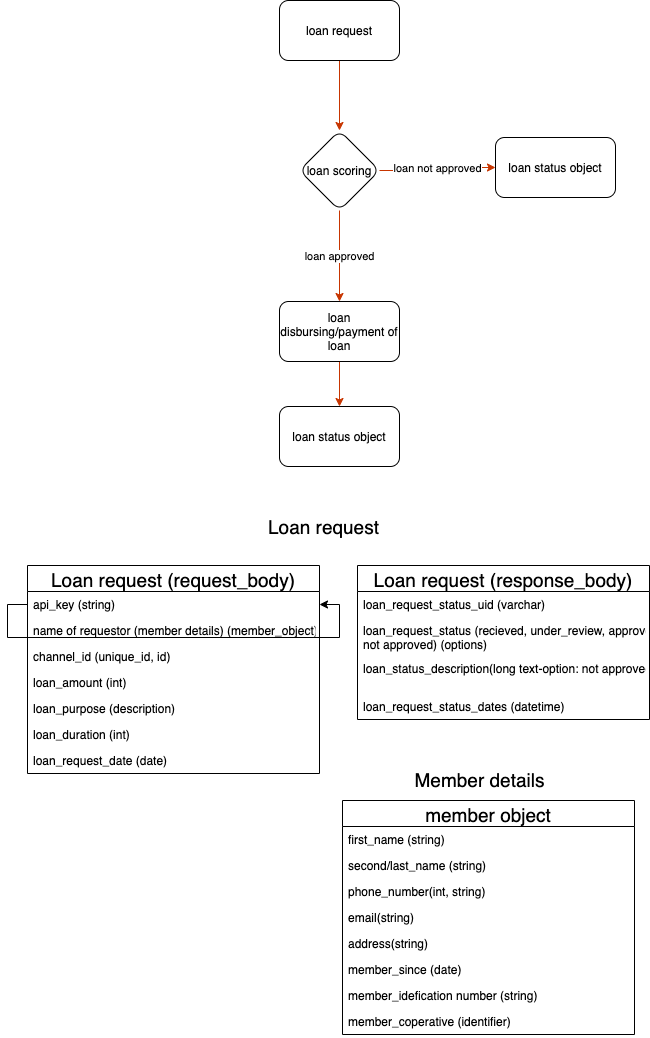

The diagram above was exported from draw.io. Its source (the exported page's mxGraphModel, read from the mxfile embedded in the PNG):
<mxGraphModel dx="738" dy="418" grid="0" gridSize="10" guides="1" tooltips="1" connect="1" arrows="1" fold="1" page="1" pageScale="1" pageWidth="850" pageHeight="1100" background="#ffffff" math="0" shadow="0">
  <root>
    <mxCell id="e_b8sHU2VrguWCakQVvO-0" />
    <mxCell id="e_b8sHU2VrguWCakQVvO-1" parent="e_b8sHU2VrguWCakQVvO-0" />
    <mxCell id="e_b8sHU2VrguWCakQVvO-6" value="" style="edgeStyle=orthogonalEdgeStyle;rounded=0;orthogonalLoop=1;jettySize=auto;html=1;fillColor=#fa6800;strokeColor=#C73500;" parent="e_b8sHU2VrguWCakQVvO-1" source="e_b8sHU2VrguWCakQVvO-2" target="e_b8sHU2VrguWCakQVvO-5" edge="1">
      <mxGeometry relative="1" as="geometry" />
    </mxCell>
    <mxCell id="e_b8sHU2VrguWCakQVvO-2" value="&lt;font color=&quot;#000000&quot;&gt;loan request&lt;/font&gt;" style="rounded=1;whiteSpace=wrap;html=1;gradientColor=#FFFFFF;fillColor=none;strokeColor=#000000;" parent="e_b8sHU2VrguWCakQVvO-1" vertex="1">
      <mxGeometry x="360" y="65" width="120" height="60" as="geometry" />
    </mxCell>
    <mxCell id="e_b8sHU2VrguWCakQVvO-8" value="loan not approved" style="edgeStyle=orthogonalEdgeStyle;rounded=0;orthogonalLoop=1;jettySize=auto;html=1;fillColor=#fa6800;strokeColor=#C73500;" parent="e_b8sHU2VrguWCakQVvO-1" source="e_b8sHU2VrguWCakQVvO-5" target="e_b8sHU2VrguWCakQVvO-7" edge="1">
      <mxGeometry relative="1" as="geometry" />
    </mxCell>
    <mxCell id="e_b8sHU2VrguWCakQVvO-10" value="loan approved" style="edgeStyle=orthogonalEdgeStyle;rounded=0;orthogonalLoop=1;jettySize=auto;html=1;fillColor=#fa6800;strokeColor=#C73500;" parent="e_b8sHU2VrguWCakQVvO-1" source="e_b8sHU2VrguWCakQVvO-5" target="e_b8sHU2VrguWCakQVvO-9" edge="1">
      <mxGeometry relative="1" as="geometry" />
    </mxCell>
    <mxCell id="e_b8sHU2VrguWCakQVvO-5" value="&lt;font color=&quot;#000000&quot;&gt;loan scoring&lt;/font&gt;" style="rhombus;whiteSpace=wrap;html=1;rounded=1;strokeColor=#000000;fillColor=none;gradientColor=#FFFFFF;" parent="e_b8sHU2VrguWCakQVvO-1" vertex="1">
      <mxGeometry x="380" y="195" width="80" height="80" as="geometry" />
    </mxCell>
    <mxCell id="e_b8sHU2VrguWCakQVvO-7" value="loan status object" style="whiteSpace=wrap;html=1;rounded=1;strokeColor=#000000;fillColor=none;gradientColor=#FFFFFF;fontColor=#000000;" parent="e_b8sHU2VrguWCakQVvO-1" vertex="1">
      <mxGeometry x="576" y="202" width="120" height="60" as="geometry" />
    </mxCell>
    <mxCell id="IkTihcZStjuLp6Aej_QX-5" value="" style="edgeStyle=orthogonalEdgeStyle;rounded=0;orthogonalLoop=1;jettySize=auto;html=1;fontSize=19;fontColor=#000000;fillColor=#fa6800;strokeColor=#C73500;" parent="e_b8sHU2VrguWCakQVvO-1" source="e_b8sHU2VrguWCakQVvO-9" target="IkTihcZStjuLp6Aej_QX-4" edge="1">
      <mxGeometry relative="1" as="geometry" />
    </mxCell>
    <mxCell id="e_b8sHU2VrguWCakQVvO-9" value="loan disbursing/payment of loan" style="whiteSpace=wrap;html=1;rounded=1;strokeColor=#000000;fillColor=none;gradientColor=#FFFFFF;fontColor=#000000;" parent="e_b8sHU2VrguWCakQVvO-1" vertex="1">
      <mxGeometry x="360" y="366" width="120" height="60" as="geometry" />
    </mxCell>
    <mxCell id="e_b8sHU2VrguWCakQVvO-11" value="Loan request" style="text;html=1;strokeColor=none;fillColor=none;align=center;verticalAlign=middle;whiteSpace=wrap;rounded=0;fontColor=#000000;fontSize=19;" parent="e_b8sHU2VrguWCakQVvO-1" vertex="1">
      <mxGeometry x="333" y="581" width="143" height="20" as="geometry" />
    </mxCell>
    <mxCell id="e_b8sHU2VrguWCakQVvO-12" value="Loan request (request_body)" style="swimlane;fontStyle=0;childLayout=stackLayout;horizontal=1;startSize=26;horizontalStack=0;resizeParent=1;resizeParentMax=0;resizeLast=0;collapsible=1;marginBottom=0;fontSize=19;fontColor=#000000;strokeColor=#000000;fillColor=none;gradientColor=#FFFFFF;" parent="e_b8sHU2VrguWCakQVvO-1" vertex="1">
      <mxGeometry x="108" y="630" width="292" height="208" as="geometry" />
    </mxCell>
    <mxCell id="e_b8sHU2VrguWCakQVvO-22" value="api_key (string)" style="text;strokeColor=none;fillColor=none;align=left;verticalAlign=top;spacingLeft=4;spacingRight=4;overflow=hidden;rotatable=0;points=[[0,0.5],[1,0.5]];portConstraint=eastwest;fontColor=#000000;" parent="e_b8sHU2VrguWCakQVvO-12" vertex="1">
      <mxGeometry y="26" width="292" height="26" as="geometry" />
    </mxCell>
    <mxCell id="e_b8sHU2VrguWCakQVvO-13" value="name of requestor (member details) (member_object)" style="text;strokeColor=none;fillColor=none;align=left;verticalAlign=top;spacingLeft=4;spacingRight=4;overflow=hidden;rotatable=0;points=[[0,0.5],[1,0.5]];portConstraint=eastwest;fontColor=#000000;" parent="e_b8sHU2VrguWCakQVvO-12" vertex="1">
      <mxGeometry y="52" width="292" height="26" as="geometry" />
    </mxCell>
    <mxCell id="e_b8sHU2VrguWCakQVvO-14" value="channel_id (unique_id, id)" style="text;strokeColor=none;fillColor=none;align=left;verticalAlign=top;spacingLeft=4;spacingRight=4;overflow=hidden;rotatable=0;points=[[0,0.5],[1,0.5]];portConstraint=eastwest;fontColor=#000000;" parent="e_b8sHU2VrguWCakQVvO-12" vertex="1">
      <mxGeometry y="78" width="292" height="26" as="geometry" />
    </mxCell>
    <mxCell id="e_b8sHU2VrguWCakQVvO-16" value="loan_amount (int)" style="text;strokeColor=none;fillColor=none;align=left;verticalAlign=top;spacingLeft=4;spacingRight=4;overflow=hidden;rotatable=0;points=[[0,0.5],[1,0.5]];portConstraint=eastwest;fontColor=#000000;" parent="e_b8sHU2VrguWCakQVvO-12" vertex="1">
      <mxGeometry y="104" width="292" height="26" as="geometry" />
    </mxCell>
    <mxCell id="0" value="loan_purpose (description)" style="text;strokeColor=none;fillColor=none;align=left;verticalAlign=top;spacingLeft=4;spacingRight=4;overflow=hidden;rotatable=0;points=[[0,0.5],[1,0.5]];portConstraint=eastwest;fontColor=#000000;" parent="e_b8sHU2VrguWCakQVvO-12" vertex="1">
      <mxGeometry y="130" width="292" height="26" as="geometry" />
    </mxCell>
    <mxCell id="1" value="loan_duration (int)" style="text;strokeColor=none;fillColor=none;align=left;verticalAlign=top;spacingLeft=4;spacingRight=4;overflow=hidden;rotatable=0;points=[[0,0.5],[1,0.5]];portConstraint=eastwest;fontColor=#000000;" parent="e_b8sHU2VrguWCakQVvO-12" vertex="1">
      <mxGeometry y="156" width="292" height="26" as="geometry" />
    </mxCell>
    <mxCell id="e_b8sHU2VrguWCakQVvO-19" value="loan_request_date (date)" style="text;strokeColor=none;fillColor=none;align=left;verticalAlign=top;spacingLeft=4;spacingRight=4;overflow=hidden;rotatable=0;points=[[0,0.5],[1,0.5]];portConstraint=eastwest;fontColor=#000000;" parent="e_b8sHU2VrguWCakQVvO-12" vertex="1">
      <mxGeometry y="182" width="292" height="26" as="geometry" />
    </mxCell>
    <mxCell id="C7C7S8DFh0eWnVUIvR72-3" style="edgeStyle=orthogonalEdgeStyle;rounded=0;orthogonalLoop=1;jettySize=auto;html=1;exitX=0;exitY=0.5;exitDx=0;exitDy=0;" parent="e_b8sHU2VrguWCakQVvO-12" source="e_b8sHU2VrguWCakQVvO-22" target="e_b8sHU2VrguWCakQVvO-22" edge="1">
      <mxGeometry relative="1" as="geometry" />
    </mxCell>
    <mxCell id="e_b8sHU2VrguWCakQVvO-23" value="Loan request (response_body)" style="swimlane;fontStyle=0;childLayout=stackLayout;horizontal=1;startSize=26;horizontalStack=0;resizeParent=1;resizeParentMax=0;resizeLast=0;collapsible=1;marginBottom=0;fontSize=19;fontColor=#000000;strokeColor=#000000;fillColor=none;gradientColor=#FFFFFF;" parent="e_b8sHU2VrguWCakQVvO-1" vertex="1">
      <mxGeometry x="438" y="630" width="292" height="154" as="geometry" />
    </mxCell>
    <mxCell id="2" value="loan_request_status_uid (varchar)" style="text;strokeColor=none;fillColor=none;align=left;verticalAlign=top;spacingLeft=4;spacingRight=4;overflow=hidden;rotatable=0;points=[[0,0.5],[1,0.5]];portConstraint=eastwest;fontColor=#000000;" parent="e_b8sHU2VrguWCakQVvO-23" vertex="1">
      <mxGeometry y="26" width="292" height="26" as="geometry" />
    </mxCell>
    <mxCell id="e_b8sHU2VrguWCakQVvO-24" value="loan_request_status (recieved, under_review, approved, &#10;not approved) (options)" style="text;strokeColor=none;fillColor=none;align=left;verticalAlign=top;spacingLeft=4;spacingRight=4;overflow=hidden;rotatable=0;points=[[0,0.5],[1,0.5]];portConstraint=eastwest;fontColor=#000000;" parent="e_b8sHU2VrguWCakQVvO-23" vertex="1">
      <mxGeometry y="52" width="292" height="38" as="geometry" />
    </mxCell>
    <mxCell id="C7C7S8DFh0eWnVUIvR72-5" value="loan_status_description(long text-option: not approved)" style="text;strokeColor=none;fillColor=none;align=left;verticalAlign=top;spacingLeft=4;spacingRight=4;overflow=hidden;rotatable=0;points=[[0,0.5],[1,0.5]];portConstraint=eastwest;fontColor=#000000;" parent="e_b8sHU2VrguWCakQVvO-23" vertex="1">
      <mxGeometry y="90" width="292" height="38" as="geometry" />
    </mxCell>
    <mxCell id="e_b8sHU2VrguWCakQVvO-31" value="loan_request_status_dates (datetime)" style="text;strokeColor=none;fillColor=none;align=left;verticalAlign=top;spacingLeft=4;spacingRight=4;overflow=hidden;rotatable=0;points=[[0,0.5],[1,0.5]];portConstraint=eastwest;fontColor=#000000;" parent="e_b8sHU2VrguWCakQVvO-23" vertex="1">
      <mxGeometry y="128" width="292" height="26" as="geometry" />
    </mxCell>
    <mxCell id="dbpoYtwcZvWwALph2pA2-0" value="Member details" style="text;html=1;strokeColor=none;fillColor=none;align=center;verticalAlign=middle;whiteSpace=wrap;rounded=0;fontColor=#000000;fontSize=19;" parent="e_b8sHU2VrguWCakQVvO-1" vertex="1">
      <mxGeometry x="489" y="834" width="143" height="20" as="geometry" />
    </mxCell>
    <mxCell id="dbpoYtwcZvWwALph2pA2-1" value="member object" style="swimlane;fontStyle=0;childLayout=stackLayout;horizontal=1;startSize=26;horizontalStack=0;resizeParent=1;resizeParentMax=0;resizeLast=0;collapsible=1;marginBottom=0;fontSize=19;fontColor=#000000;strokeColor=#000000;fillColor=none;gradientColor=#FFFFFF;" parent="e_b8sHU2VrguWCakQVvO-1" vertex="1">
      <mxGeometry x="423" y="865" width="292" height="234" as="geometry" />
    </mxCell>
    <mxCell id="dbpoYtwcZvWwALph2pA2-2" value="first_name (string)" style="text;strokeColor=none;fillColor=none;align=left;verticalAlign=top;spacingLeft=4;spacingRight=4;overflow=hidden;rotatable=0;points=[[0,0.5],[1,0.5]];portConstraint=eastwest;fontColor=#000000;" parent="dbpoYtwcZvWwALph2pA2-1" vertex="1">
      <mxGeometry y="26" width="292" height="26" as="geometry" />
    </mxCell>
    <mxCell id="dbpoYtwcZvWwALph2pA2-3" value="second/last_name (string)" style="text;strokeColor=none;fillColor=none;align=left;verticalAlign=top;spacingLeft=4;spacingRight=4;overflow=hidden;rotatable=0;points=[[0,0.5],[1,0.5]];portConstraint=eastwest;fontColor=#000000;" parent="dbpoYtwcZvWwALph2pA2-1" vertex="1">
      <mxGeometry y="52" width="292" height="26" as="geometry" />
    </mxCell>
    <mxCell id="dbpoYtwcZvWwALph2pA2-4" value="phone_number(int, string)" style="text;strokeColor=none;fillColor=none;align=left;verticalAlign=top;spacingLeft=4;spacingRight=4;overflow=hidden;rotatable=0;points=[[0,0.5],[1,0.5]];portConstraint=eastwest;fontColor=#000000;" parent="dbpoYtwcZvWwALph2pA2-1" vertex="1">
      <mxGeometry y="78" width="292" height="26" as="geometry" />
    </mxCell>
    <mxCell id="dbpoYtwcZvWwALph2pA2-5" value="email(string)" style="text;strokeColor=none;fillColor=none;align=left;verticalAlign=top;spacingLeft=4;spacingRight=4;overflow=hidden;rotatable=0;points=[[0,0.5],[1,0.5]];portConstraint=eastwest;fontColor=#000000;" parent="dbpoYtwcZvWwALph2pA2-1" vertex="1">
      <mxGeometry y="104" width="292" height="26" as="geometry" />
    </mxCell>
    <mxCell id="dbpoYtwcZvWwALph2pA2-6" value="address(string)" style="text;strokeColor=none;fillColor=none;align=left;verticalAlign=top;spacingLeft=4;spacingRight=4;overflow=hidden;rotatable=0;points=[[0,0.5],[1,0.5]];portConstraint=eastwest;fontColor=#000000;" parent="dbpoYtwcZvWwALph2pA2-1" vertex="1">
      <mxGeometry y="130" width="292" height="26" as="geometry" />
    </mxCell>
    <mxCell id="dbpoYtwcZvWwALph2pA2-8" value="member_since (date)" style="text;strokeColor=none;fillColor=none;align=left;verticalAlign=top;spacingLeft=4;spacingRight=4;overflow=hidden;rotatable=0;points=[[0,0.5],[1,0.5]];portConstraint=eastwest;fontColor=#000000;" parent="dbpoYtwcZvWwALph2pA2-1" vertex="1">
      <mxGeometry y="156" width="292" height="26" as="geometry" />
    </mxCell>
    <mxCell id="C7C7S8DFh0eWnVUIvR72-2" value="member_idefication number (string)" style="text;strokeColor=none;fillColor=none;align=left;verticalAlign=top;spacingLeft=4;spacingRight=4;overflow=hidden;rotatable=0;points=[[0,0.5],[1,0.5]];portConstraint=eastwest;fontColor=#000000;" parent="dbpoYtwcZvWwALph2pA2-1" vertex="1">
      <mxGeometry y="182" width="292" height="26" as="geometry" />
    </mxCell>
    <mxCell id="C7C7S8DFh0eWnVUIvR72-4" value="member_coperative (identifier)" style="text;strokeColor=none;fillColor=none;align=left;verticalAlign=top;spacingLeft=4;spacingRight=4;overflow=hidden;rotatable=0;points=[[0,0.5],[1,0.5]];portConstraint=eastwest;fontColor=#000000;" parent="dbpoYtwcZvWwALph2pA2-1" vertex="1">
      <mxGeometry y="208" width="292" height="26" as="geometry" />
    </mxCell>
    <mxCell id="IkTihcZStjuLp6Aej_QX-4" value="loan status object" style="whiteSpace=wrap;html=1;rounded=1;strokeColor=#000000;fillColor=none;gradientColor=#FFFFFF;fontColor=#000000;" parent="e_b8sHU2VrguWCakQVvO-1" vertex="1">
      <mxGeometry x="360" y="471" width="120" height="60" as="geometry" />
    </mxCell>
  </root>
</mxGraphModel>